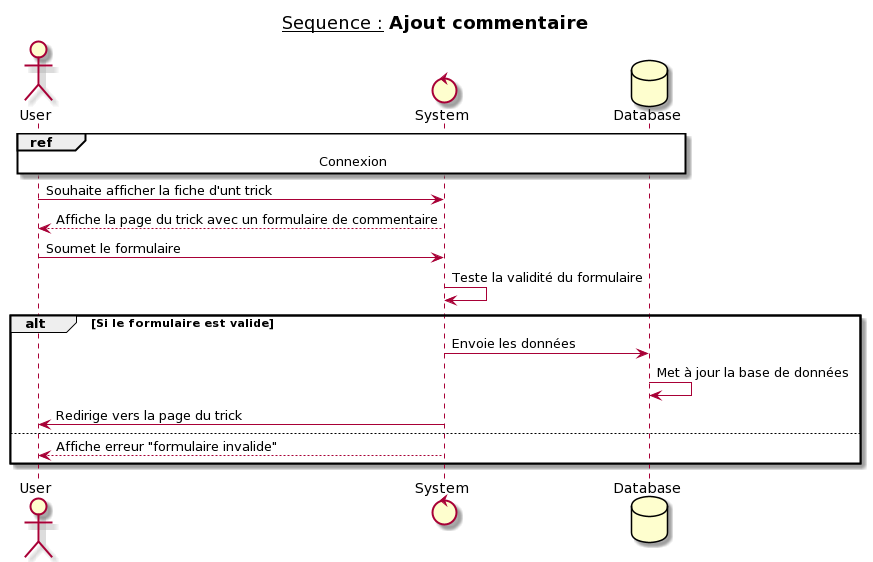

The diagram above was rendered by PlantUML. Its source (embedded in the PNG):
@startuml
title __Sequence :__ **Ajout commentaire**
actor User
control System
database Database

ref over User, System, Database : Connexion

User -> System : Souhaite afficher la fiche d'unt trick
System --> User : Affiche la page du trick avec un formulaire de commentaire
User -> System : Soumet le formulaire
System -> System : Teste la validité du formulaire
alt Si le formulaire est valide
  System -> Database : Envoie les données
  Database -> Database : Met à jour la base de données
  System -> User : Redirige vers la page du trick
else
    System --> User : Affiche erreur "formulaire invalide"
end
@enduml